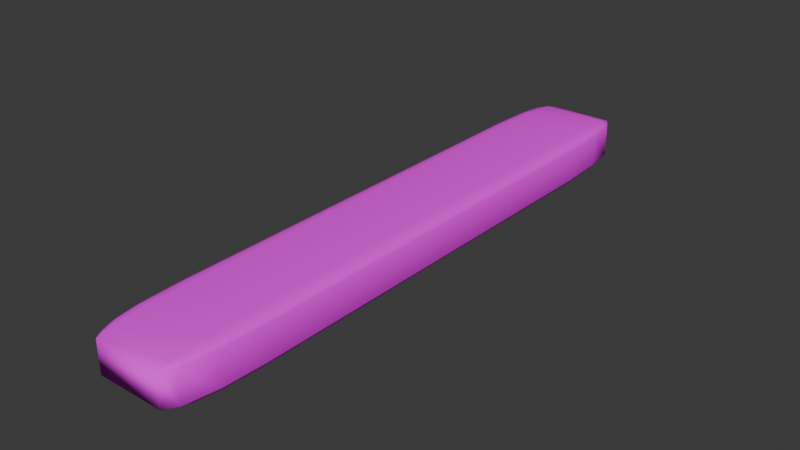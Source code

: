 # Source: TileGigante.blend  (saved by Blender 4.4.32; exported with 4.5.12 LTS)
import bpy
from mathutils import Matrix  # noqa: F401  (used for matrix-valued properties, if any)

bpy.ops.wm.read_factory_settings(use_empty=True)
scene = bpy.context.scene
scene.name = 'Scene'

# ---- collections
col_collection = bpy.data.collections.new('Collection'); scene.collection.children.link(col_collection)

# ---- images (referenced by path relative to the original .blend; pixels are not part of the script)
import os
ASSET_DIR = os.environ.get("B2B_ASSET_DIR", "")  # directory of the original .blend (textures are referenced by path, not embedded)
HERE = os.path.dirname(os.path.abspath(__file__))  # packed textures are extracted next to this script under _unpacked/

def load_image(name, relpath, width, height, colorspace="sRGB"):
    """Load a texture the original file referenced (path relative to the .blend, or extracted next to this script)."""
    p = next((c for c in (os.path.join(HERE, relpath), os.path.join(ASSET_DIR, relpath)) if relpath and os.path.exists(c)), "")
    if p:
        img = bpy.data.images.load(p, check_existing=True)
        img.name = name
    else:  # same state as the original file: an image datablock whose file is absent (Cycles renders it pink)
        img = bpy.data.images.new(name, width, height)
        img.source = "FILE"
        img.filepath = "//" + (relpath or name)
    img.colorspace_settings.name = colorspace
    return img
img_firstground = load_image('firstGround', 'TileGigante.png', 1024, 1024, 'sRGB')

# ---- materials (node trees are filled in below, after node groups)
mat_material = bpy.data.materials.new('Material')
mat_material.alpha_threshold = 0.0
mat_material.roughness = 0.5
mat_material.line_color = (0.0, 0.0, 0.0, 1.0)

# ---- material node trees
mat_material.use_nodes = True; mat_material.node_tree.nodes.clear()
_N = mat_material.node_tree.nodes; _L = mat_material.node_tree.links
n0 = _N.new('ShaderNodeOutputMaterial'); n0.name = 'Material Output'; n0.location = (300, 300)
n1 = _N.new('ShaderNodeBsdfPrincipled'); n1.name = 'Principled BSDF'; n1.location = (10, 300)
n1.inputs[2].default_value = 1.0
n1.inputs[3].default_value = 1.45
n2 = _N.new('ShaderNodeTexImage'); n2.name = 'Image Texture'; n2.location = (-351, 246)
n2.image = img_firstground
_L.new(n1.outputs[0], n0.inputs[0])
_L.new(n2.outputs[0], n1.inputs[0])
n0.is_active_output = True

# ---- world
world_world = bpy.data.worlds.new('World'); scene.world = world_world
world_world.use_nodes = True; world_world.node_tree.nodes.clear()
_N = world_world.node_tree.nodes; _L = world_world.node_tree.links
n0 = _N.new('ShaderNodeOutputWorld'); n0.name = 'World Output'; n0.location = (300, 300)
n1 = _N.new('ShaderNodeBackground'); n1.name = 'Background'; n1.location = (10, 300)
n1.inputs[0].default_value = (0.05088, 0.05088, 0.05088, 1.0)
_L.new(n1.outputs[0], n0.inputs[0])
n0.is_active_output = True
world_world.color = (0.05088, 0.05088, 0.05088)
world_world.sun_shadow_jitter_overblur = 0.0

# ---- meshes
me_cube = bpy.data.meshes.new('Cube')
me_cube.from_pydata([(3.735, 10.99, 2.785), (3.735, 7.737, 3.955), (5.303, 7.737, 2.785), (3.735, 10.55, 3.369), (4.518, 10.55, 2.785), (4.485, 10.13, 3.345), (4.518, 7.737, 3.799), (3.735, 9.36, 3.799), (4.485, 9.291, 3.647), (5.093, 9.36, 2.785), (5.093, 7.737, 3.369), (4.89, 9.291, 3.345), (3.735, 7.737, -3.955), (3.735, 10.99, -2.785), (5.303, 7.737, -2.785), (3.735, 9.36, -3.799), (4.518, 7.737, -3.799), (4.485, 9.291, -3.647), (4.518, 10.55, -2.785), (3.735, 10.55, -3.369), (4.485, 10.13, -3.345), (5.093, 7.737, -3.369), (5.093, 9.36, -2.785), (4.89, 9.291, -3.345), (5.303, -7.737, 2.785), (3.735, -7.737, 3.955), (3.735, -10.99, 2.785), (5.093, -7.737, 3.369), (5.093, -9.36, 2.785), (4.89, -9.291, 3.345), (3.735, -9.36, 3.799), (4.518, -7.737, 3.799), (4.485, -9.291, 3.647), (4.518, -10.55, 2.785), (3.735, -10.55, 3.369), (4.485, -10.13, 3.345), (5.303, -7.737, -2.785), (3.735, -10.99, -2.785), (3.735, -7.737, -3.955), (5.093, -9.36, -2.785), (5.093, -7.737, -3.369), (4.89, -9.291, -3.345), (3.735, -10.55, -3.369), (4.518, -10.55, -2.785), (4.485, -10.13, -3.345), (4.518, -7.737, -3.799), (3.735, -9.36, -3.799), (4.485, -9.291, -3.647), (-3.735, 10.99, 2.785), (-5.303, 7.737, 2.785), (-3.735, 7.737, 3.955), (-4.518, 10.55, 2.785), (-3.735, 10.55, 3.369), (-4.485, 10.13, 3.345), (-5.093, 7.737, 3.369), (-5.093, 9.36, 2.785), (-4.89, 9.291, 3.345), (-3.735, 9.36, 3.799), (-4.518, 7.737, 3.799), (-4.485, 9.291, 3.647), (-5.303, 7.737, -2.785), (-3.735, 10.99, -2.785), (-3.735, 7.737, -3.955), (-5.093, 9.36, -2.785), (-5.093, 7.737, -3.369), (-4.89, 9.291, -3.345), (-3.735, 10.55, -3.369), (-4.518, 10.55, -2.785), (-4.485, 10.13, -3.345), (-4.518, 7.737, -3.799), (-3.735, 9.36, -3.799), (-4.485, 9.291, -3.647), (-5.303, -7.737, 2.785), (-3.735, -10.99, 2.785), (-3.735, -7.737, 3.955), (-5.093, -9.36, 2.785), (-5.093, -7.737, 3.369), (-4.89, -9.291, 3.345), (-3.735, -10.55, 3.369), (-4.518, -10.55, 2.785), (-4.485, -10.13, 3.345), (-4.518, -7.737, 3.799), (-3.735, -9.36, 3.799), (-4.485, -9.291, 3.647), (-3.735, -7.737, -3.955), (-3.735, -10.99, -2.785), (-5.303, -7.737, -2.785), (-3.735, -9.36, -3.799), (-4.518, -7.737, -3.799), (-4.485, -9.291, -3.647), (-4.518, -10.55, -2.785), (-3.735, -10.55, -3.369), (-4.485, -10.13, -3.345), (-5.093, -7.737, -3.369), (-5.093, -9.36, -2.785), (-4.89, -9.291, -3.345)], [], [(62, 12, 38, 84), (86, 72, 49, 60), (37, 26, 73, 85), (1, 50, 74, 25), (14, 2, 24, 36), (0, 3, 5, 4), (3, 7, 8, 5), (1, 6, 8, 7), (6, 10, 11, 8), (2, 9, 11, 10), (9, 4, 5, 11), (5, 8, 11), (12, 15, 17, 16), (15, 19, 20, 17), (13, 18, 20, 19), (18, 22, 23, 20), (14, 21, 23, 22), (21, 16, 17, 23), (17, 20, 23), (24, 27, 29, 28), (27, 31, 32, 29), (25, 30, 32, 31), (30, 34, 35, 32), (26, 33, 35, 34), (33, 28, 29, 35), (29, 32, 35), (36, 39, 41, 40), (39, 43, 44, 41), (37, 42, 44, 43), (42, 46, 47, 44), (38, 45, 47, 46), (45, 40, 41, 47), (41, 44, 47), (48, 51, 53, 52), (51, 55, 56, 53), (49, 54, 56, 55), (54, 58, 59, 56), (50, 57, 59, 58), (57, 52, 53, 59), (53, 56, 59), (60, 63, 65, 64), (63, 67, 68, 65), (61, 66, 68, 67), (66, 70, 71, 68), (62, 69, 71, 70), (69, 64, 65, 71), (65, 68, 71), (72, 75, 77, 76), (75, 79, 80, 77), (73, 78, 80, 79), (78, 82, 83, 80), (74, 81, 83, 82), (81, 76, 77, 83), (77, 80, 83), (84, 87, 89, 88), (87, 91, 92, 89), (85, 90, 92, 91), (90, 94, 95, 92), (86, 93, 95, 94), (93, 88, 89, 95), (89, 92, 95), (62, 84, 88, 69), (69, 88, 93, 64), (64, 93, 86, 60), (12, 62, 70, 15), (15, 70, 66, 19), (19, 66, 61, 13), (2, 14, 22, 9), (9, 22, 18, 4), (4, 18, 13, 0), (85, 73, 79, 90), (90, 79, 75, 94), (94, 75, 72, 86), (26, 37, 43, 33), (33, 43, 39, 28), (28, 39, 36, 24), (48, 61, 67, 51), (51, 67, 63, 55), (55, 63, 60, 49), (25, 74, 82, 30), (30, 82, 78, 34), (34, 78, 73, 26), (1, 25, 31, 6), (6, 31, 27, 10), (10, 27, 24, 2), (84, 38, 46, 87), (87, 46, 42, 91), (91, 42, 37, 85), (74, 50, 58, 81), (81, 58, 54, 76), (76, 54, 49, 72), (50, 1, 7, 57), (57, 7, 3, 52), (52, 3, 0, 48), (38, 12, 16, 45), (45, 16, 21, 40), (40, 21, 14, 36), (61, 48, 0, 13)])
me_cube.polygons.foreach_set('use_smooth', [True] * 98)
_uv = me_cube.uv_layers.new(name='UVMap')
_uv.uv.foreach_set('vector', [0.2944, 0.435, 0.04531, 0.435, 0.04531, 0.06694, 0.2944, 0.06694, 0.8259, 0.435, 0.6934, 0.435, 0.6934, 0.06694, 0.8259, 0.06694, 0.1464, 0.7771, 0.01389, 0.7771, 0.01389, 0.528, 0.1464, 0.528, 0.6342, 0.435, 0.3851, 0.435, 0.3851, 0.06694, 0.6342, 0.06694, 0.9861, 0.435, 0.8536, 0.435, 0.8536, 0.06694, 0.9861, 0.06694, 0.1741, 0.528, 0.1603, 0.528, 0.1608, 0.503, 0.1741, 0.5019, 0.6342, 0.5019, 0.6342, 0.4735, 0.6592, 0.4719, 0.6592, 0.4919, 0.6342, 0.435, 0.6603, 0.435, 0.6592, 0.4719, 0.6342, 0.4735, 0.6603, 0.435, 0.6795, 0.435, 0.6727, 0.4719, 0.6592, 0.4719, 0.8536, 0.435, 0.8536, 0.4735, 0.8403, 0.4719, 0.8397, 0.435, 0.8536, 0.4735, 0.8536, 0.5019, 0.8403, 0.4919, 0.8403, 0.4719, 0.6592, 0.4919, 0.6592, 0.4719, 0.6727, 0.4719, 0.04531, 0.435, 0.04531, 0.4735, 0.0203, 0.4719, 0.0192, 0.435, 0.04531, 0.4735, 0.04531, 0.5019, 0.0203, 0.4919, 0.0203, 0.4719, 0.3066, 0.528, 0.3066, 0.5019, 0.3199, 0.503, 0.3205, 0.528, 0.9861, 0.5019, 0.9861, 0.4735, 0.9994, 0.4719, 0.9994, 0.4919, 0.9861, 0.435, 1.0, 0.435, 0.9994, 0.4719, 0.9861, 0.4735, 0.0, 0.435, 0.0192, 0.435, 0.0203, 0.4719, 0.006787, 0.4719, 0.0203, 0.4719, 0.0203, 0.4919, 0.006787, 0.4719, 0.8536, 0.06694, 0.8397, 0.06694, 0.8403, 0.02999, 0.8536, 0.02836, 0.6795, 0.06694, 0.6603, 0.06694, 0.6592, 0.02999, 0.6727, 0.02999, 0.6342, 0.06694, 0.6342, 0.02836, 0.6592, 0.02999, 0.6603, 0.06694, 0.6342, 0.02836, 0.6342, 2.503e-08, 0.6592, 0.01003, 0.6592, 0.02999, 0.01389, 0.7771, 0.01389, 0.8032, 0.0005878, 0.8021, 3.908e-09, 0.7771, 0.8536, -1.065e-08, 0.8536, 0.02836, 0.8403, 0.02999, 0.8403, 0.01003, 0.6727, 0.02999, 0.6592, 0.02999, 0.6592, 0.01003, 0.9861, 0.06694, 0.9861, 0.02836, 0.9994, 0.02999, 1.0, 0.06694, 0.9861, 0.02836, 0.9861, -6.46e-10, 0.9994, 0.01003, 0.9994, 0.02999, 0.1464, 0.7771, 0.1603, 0.7771, 0.1597, 0.8021, 0.1464, 0.8032, 0.04531, 2.503e-08, 0.04531, 0.02836, 0.0203, 0.02999, 0.0203, 0.01003, 0.04531, 0.06694, 0.0192, 0.06694, 0.0203, 0.02999, 0.04531, 0.02836, 0.0192, 0.06694, 0.0, 0.06694, 0.006787, 0.02999, 0.0203, 0.02999, 0.006787, 0.02999, 0.0203, 0.01003, 0.0203, 0.02999, 0.1741, 0.7771, 0.1741, 0.8032, 0.1608, 0.8021, 0.1603, 0.7771, 0.6934, 2.732e-08, 0.6934, 0.02836, 0.6801, 0.02999, 0.6801, 0.01003, 0.6934, 0.06694, 0.6795, 0.06694, 0.6801, 0.02999, 0.6934, 0.02836, 0.3397, 0.435, 0.3589, 0.435, 0.36, 0.4719, 0.3465, 0.4719, 0.3851, 0.435, 0.3851, 0.4735, 0.36, 0.4719, 0.3589, 0.435, 0.3851, 0.4735, 0.3851, 0.5019, 0.36, 0.4919, 0.36, 0.4719, 0.36, 0.4919, 0.3465, 0.4719, 0.36, 0.4719, 0.8259, 0.06694, 0.8259, 0.02836, 0.8392, 0.02999, 0.8397, 0.06694, 0.8259, 0.02836, 0.8259, 3.732e-08, 0.8392, 0.01003, 0.8392, 0.02999, 0.3066, 0.7771, 0.3205, 0.7771, 0.3199, 0.8021, 0.3066, 0.8032, 0.2944, 0.5019, 0.2944, 0.4735, 0.3194, 0.4719, 0.3194, 0.4919, 0.2944, 0.435, 0.3205, 0.435, 0.3194, 0.4719, 0.2944, 0.4735, 0.3205, 0.435, 0.3397, 0.435, 0.333, 0.4719, 0.3194, 0.4719, 0.333, 0.4719, 0.3194, 0.4919, 0.3194, 0.4719, 0.6934, 0.435, 0.6934, 0.4735, 0.6801, 0.4719, 0.6795, 0.435, 0.6934, 0.4735, 0.6934, 0.5019, 0.6801, 0.4919, 0.6801, 0.4719, 0.01389, 0.528, 2.272e-08, 0.528, 0.0005878, 0.503, 0.01389, 0.5019, 0.3851, 2.503e-08, 0.3851, 0.02836, 0.36, 0.02999, 0.36, 0.01003, 0.3851, 0.06694, 0.3589, 0.06694, 0.36, 0.02999, 0.3851, 0.02836, 0.3589, 0.06694, 0.3397, 0.06694, 0.3465, 0.02999, 0.36, 0.02999, 0.3465, 0.02999, 0.36, 0.01003, 0.36, 0.02999, 0.2944, 0.06694, 0.2944, 0.02836, 0.3194, 0.02999, 0.3205, 0.06694, 0.2944, 0.02836, 0.2944, 2.503e-08, 0.3194, 0.01003, 0.3194, 0.02999, 0.1464, 0.528, 0.1464, 0.5019, 0.1597, 0.503, 0.1603, 0.528, 0.8259, 0.5019, 0.8259, 0.4735, 0.8392, 0.4719, 0.8392, 0.4919, 0.8259, 0.435, 0.8397, 0.435, 0.8392, 0.4719, 0.8259, 0.4735, 0.3397, 0.06694, 0.3205, 0.06694, 0.3194, 0.02999, 0.333, 0.02999, 0.3194, 0.02999, 0.3194, 0.01003, 0.333, 0.02999, 0.2944, 0.435, 0.2944, 0.06694, 0.3205, 0.06694, 0.3205, 0.435, 0.3205, 0.435, 0.3205, 0.06694, 0.3397, 0.06694, 0.3397, 0.435, 0.8397, 0.06694, 0.8397, 0.435, 0.8259, 0.435, 0.8259, 0.06694, 0.04531, 0.435, 0.2944, 0.435, 0.2944, 0.4735, 0.04531, 0.4735, 0.04531, 0.4735, 0.2944, 0.4735, 0.2944, 0.5019, 0.04531, 0.5019, 0.3205, 0.528, 0.3205, 0.7771, 0.3066, 0.7771, 0.3066, 0.528, 0.8536, 0.435, 0.9861, 0.435, 0.9861, 0.4735, 0.8536, 0.4735, 0.8536, 0.4735, 0.9861, 0.4735, 0.9861, 0.5019, 0.8536, 0.5019, 0.1741, 0.5019, 0.3066, 0.5019, 0.3066, 0.528, 0.1741, 0.528, 0.1464, 0.528, 0.01389, 0.528, 0.01389, 0.5019, 0.1464, 0.5019, 0.8259, 0.5019, 0.6934, 0.5019, 0.6934, 0.4735, 0.8259, 0.4735, 0.8259, 0.4735, 0.6934, 0.4735, 0.6934, 0.435, 0.8259, 0.435, 0.01389, 0.7771, 0.1464, 0.7771, 0.1464, 0.8032, 0.01389, 0.8032, 0.8536, -1.065e-08, 0.9861, -6.46e-10, 0.9861, 0.02836, 0.8536, 0.02836, 0.8536, 0.02836, 0.9861, 0.02836, 0.9861, 0.06694, 0.8536, 0.06694, 0.1741, 0.7771, 0.3066, 0.7771, 0.3066, 0.8032, 0.1741, 0.8032, 0.6934, 2.732e-08, 0.8259, 3.732e-08, 0.8259, 0.02836, 0.6934, 0.02836, 0.6934, 0.02836, 0.8259, 0.02836, 0.8259, 0.06694, 0.6934, 0.06694, 0.6342, 0.06694, 0.3851, 0.06694, 0.3851, 0.02836, 0.6342, 0.02836, 0.6342, 0.02836, 0.3851, 0.02836, 0.3851, 2.503e-08, 0.6342, 2.503e-08, 3.908e-09, 0.7771, 2.272e-08, 0.528, 0.01389, 0.528, 0.01389, 0.7771, 0.6342, 0.435, 0.6342, 0.06694, 0.6603, 0.06694, 0.6603, 0.435, 0.6603, 0.435, 0.6603, 0.06694, 0.6795, 0.06694, 0.6795, 0.435, 0.8397, 0.435, 0.8397, 0.06694, 0.8536, 0.06694, 0.8536, 0.435, 0.2944, 0.06694, 0.04531, 0.06694, 0.04531, 0.02836, 0.2944, 0.02836, 0.2944, 0.02836, 0.04531, 0.02836, 0.04531, 2.503e-08, 0.2944, 2.503e-08, 0.1603, 0.528, 0.1603, 0.7771, 0.1464, 0.7771, 0.1464, 0.528, 0.3851, 0.06694, 0.3851, 0.435, 0.3589, 0.435, 0.3589, 0.06694, 0.3589, 0.06694, 0.3589, 0.435, 0.3397, 0.435, 0.3397, 0.06694, 0.6795, 0.435, 0.6795, 0.06694, 0.6934, 0.06694, 0.6934, 0.435, 0.3851, 0.435, 0.6342, 0.435, 0.6342, 0.4735, 0.3851, 0.4735, 0.3851, 0.4735, 0.6342, 0.4735, 0.6342, 0.5019, 0.3851, 0.5019, 0.1603, 0.7771, 0.1603, 0.528, 0.1741, 0.528, 0.1741, 0.7771, 0.04531, 0.06694, 0.04531, 0.435, 0.0192, 0.435, 0.0192, 0.06694, 0.0192, 0.06694, 0.0192, 0.435, 0.0, 0.435, 0.0, 0.06694, 1.0, 0.06694, 1.0, 0.435, 0.9861, 0.435, 0.9861, 0.06694, 0.3066, 0.7771, 0.1741, 0.7771, 0.1741, 0.528, 0.3066, 0.528])
me_cube.materials.append(mat_material)
me_cube.use_mirror_vertex_groups = False
me_cube.update()

# ---- objects
ob_cube = bpy.data.objects.new('Cube', me_cube)

# ---- transforms, parenting, visibility, modifiers, constraints
ob_cube.location = (0.0, 0.0, 0.0)
ob_cube.scale = (5.413, 16.48, 3.431)
ob_cube.lock_rotations_4d = False
ob_cube.empty_display_type = 'ARROWS'
ob_cube.lineart.crease_threshold = 0.0

# ---- collection membership
col_collection.objects.link(ob_cube)

# ---- scene / render settings (as saved in the file)
scene.frame_start = 1; scene.frame_end = 250; scene.frame_set(1)
scene.render.engine = 'BLENDER_EEVEE_NEXT'
bpy.context.view_layer.update()

# ---- added for rendering (the .blend has no active camera and no usable light): camera, sun
cam_auto = bpy.data.cameras.new('AutoCamera')
cam_auto.lens = 50.0
cam_auto.sensor_width = 36.0
cam_auto.clip_end = 5968.24
ob_auto_camera = bpy.data.objects.new('AutoCamera', cam_auto)
scene.collection.objects.link(ob_auto_camera)
ob_auto_camera.location = (340.072, -408.086, 272.058)
ob_auto_camera.rotation_euler = (1.09748, -7.21219e-08, 0.694738)
scene.camera = ob_auto_camera
light_auto_sun = bpy.data.lights.new('AutoSun', 'SUN')
light_auto_sun.energy = 3.0
light_auto_sun.angle = 0.0523599
ob_auto_sun = bpy.data.objects.new('AutoSun', light_auto_sun)
scene.collection.objects.link(ob_auto_sun)
ob_auto_sun.rotation_euler = (0.872665, 0.174533, 0.523599)
bpy.context.view_layer.update()
